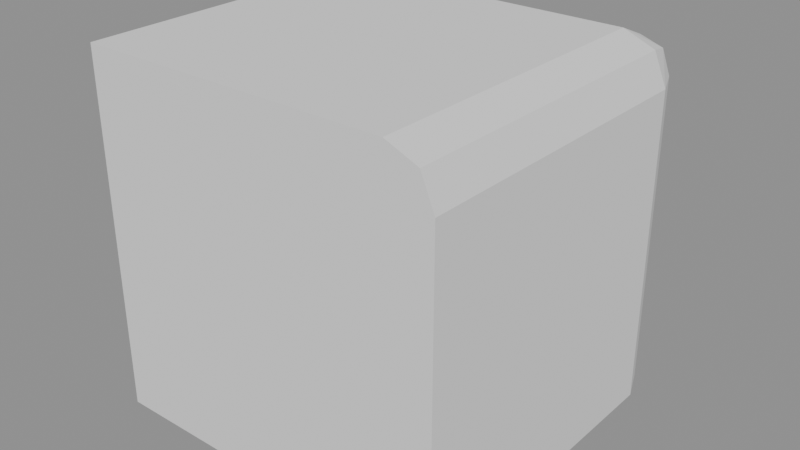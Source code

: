 # Source: observed_defect_repair_loop.blend  (saved by Blender 5.2.44; exported with 4.5.12 LTS)
import bpy
from mathutils import Matrix  # noqa: F401  (used for matrix-valued properties, if any)

bpy.ops.wm.read_factory_settings(use_empty=True)
scene = bpy.context.scene
scene.name = 'Scene'

# ---- meshes
me_observeddefectsubject = bpy.data.meshes.new('ObservedDefectSubject')
me_observeddefectsubject.from_pydata([(-1.0, -1.0, -1.0), (-1.0, -1.0, 1.0), (-1.0, 1.0, -1.0), (1.0, -1.0, -1.0), (-1.0, 0.75, 1.0), (-1.0, 1.0, 0.75), (-1.0, 0.9268, 0.9268), (1.0, -1.0, 0.75), (0.75, -1.0, 1.0), (0.9268, -1.0, 0.9268), (0.75, 1.0, -1.0), (1.0, 0.75, -1.0), (0.9268, 0.9268, -1.0), (0.75, 0.75, 1.0), (1.0, 0.75, 0.75), (0.75, 1.0, 0.75), (0.9268, 0.75, 0.9268), (0.8943, 0.8943, 0.8943), (0.9268, 0.9268, 0.75), (0.75, 0.9268, 0.9268)], [], [(13, 16, 17, 19), (14, 18, 17, 16), (15, 19, 17, 18), (4, 13, 19, 6), (6, 19, 15, 5), (14, 11, 12, 18), (18, 12, 10, 15), (13, 8, 9, 16), (16, 9, 7, 14), (13, 4, 1, 8), (0, 1, 4, 6, 5, 2), (2, 5, 15, 10), (11, 14, 7, 3), (3, 7, 9, 8, 1, 0), (2, 10, 12, 11, 3, 0)])
_uv = me_observeddefectsubject.uv_layers.new(name='UVMap')
_uv.uv.foreach_set('vector', [0.6563, 0.5312, 0.625, 0.5312, 0.6206, 0.5, 0.6406, 0.4844, 0.5938, 0.5312, 0.5938, 0.5, 0.6206, 0.5, 0.625, 0.5312, 0.5937, 0.4688, 0.6406, 0.4844, 0.6206, 0.5, 0.5938, 0.5, 0.875, 0.5312, 0.6563, 0.5312, 0.6406, 0.4844, 0.875, 0.5, 0.6204, 0.2454, 0.6406, 0.4844, 0.5937, 0.4688, 0.5938, 0.25, 0.5938, 0.5312, 0.375, 0.5312, 0.3719, 0.5031, 0.5938, 0.5, 0.5938, 0.5, 0.3719, 0.5031, 0.3646, 0.4792, 0.5937, 0.4688, 0.6563, 0.5312, 0.6458, 0.7604, 0.6219, 0.7531, 0.625, 0.5312, 0.625, 0.5312, 0.6219, 0.7531, 0.5938, 0.75, 0.5938, 0.5312, 0.6563, 0.5312, 0.875, 0.5312, 0.875, 0.75, 0.6458, 0.7604, 0.375, 0.0, 0.625, 0.0, 0.625, 0.2188, 0.6204, 0.2454, 0.5938, 0.25, 0.375, 0.25, 0.375, 0.25, 0.5938, 0.25, 0.5937, 0.4688, 0.3646, 0.4792, 0.375, 0.5312, 0.5938, 0.5312, 0.5938, 0.75, 0.375, 0.75, 0.375, 0.75, 0.5938, 0.75, 0.6219, 0.7531, 0.6458, 0.7604, 0.625, 1.0, 0.375, 1.0, 0.125, 0.5, 0.3646, 0.4792, 0.3719, 0.5031, 0.375, 0.5312, 0.375, 0.75, 0.125, 0.75])
me_observeddefectsubject.update()

# ---- objects
ob_observeddefectsubject = bpy.data.objects.new('ObservedDefectSubject', me_observeddefectsubject)

# ---- transforms, parenting, visibility, modifiers, constraints
ob_observeddefectsubject.location = (0.0, 0.0, 0.0)

# ---- collection membership
scene.collection.objects.link(ob_observeddefectsubject)

# ---- scene / render settings (as saved in the file)
scene.frame_start = 1; scene.frame_end = 250; scene.frame_set(1)
scene.render.engine = 'BLENDER_EEVEE_NEXT'
scene.render.bake_bias = 0.0
scene.render.bake_samples = 0
scene.render.compositor_device = 'GPU'
scene.eevee.use_volume_custom_range = False
scene.eevee.fast_gi_thickness_near = 0.1
scene.eevee.fast_gi_thickness_far = 0.0
scene.eevee.ray_tracing_options.screen_trace_thickness = 0.1
bpy.context.view_layer.update()

# ---- added for rendering (the .blend has no active camera and no usable light): camera, sun + grey world if the file has none
cam_auto = bpy.data.cameras.new('AutoCamera')
cam_auto.lens = 50.0
cam_auto.sensor_width = 36.0
cam_auto.clip_end = 1000.0
ob_auto_camera = bpy.data.objects.new('AutoCamera', cam_auto)
scene.collection.objects.link(ob_auto_camera)
ob_auto_camera.location = (3.20507, -3.84609, 2.56406)
ob_auto_camera.rotation_euler = (1.09748, -7.21219e-08, 0.694738)
scene.camera = ob_auto_camera
light_auto_sun = bpy.data.lights.new('AutoSun', 'SUN')
light_auto_sun.energy = 3.0
light_auto_sun.angle = 0.0523599
ob_auto_sun = bpy.data.objects.new('AutoSun', light_auto_sun)
scene.collection.objects.link(ob_auto_sun)
ob_auto_sun.rotation_euler = (0.872665, 0.174533, 0.523599)
if scene.world is None:
    world_auto = bpy.data.worlds.new('AutoWorld')
    world_auto.color = (0.3, 0.3, 0.3)
    scene.world = world_auto
bpy.context.view_layer.update()
